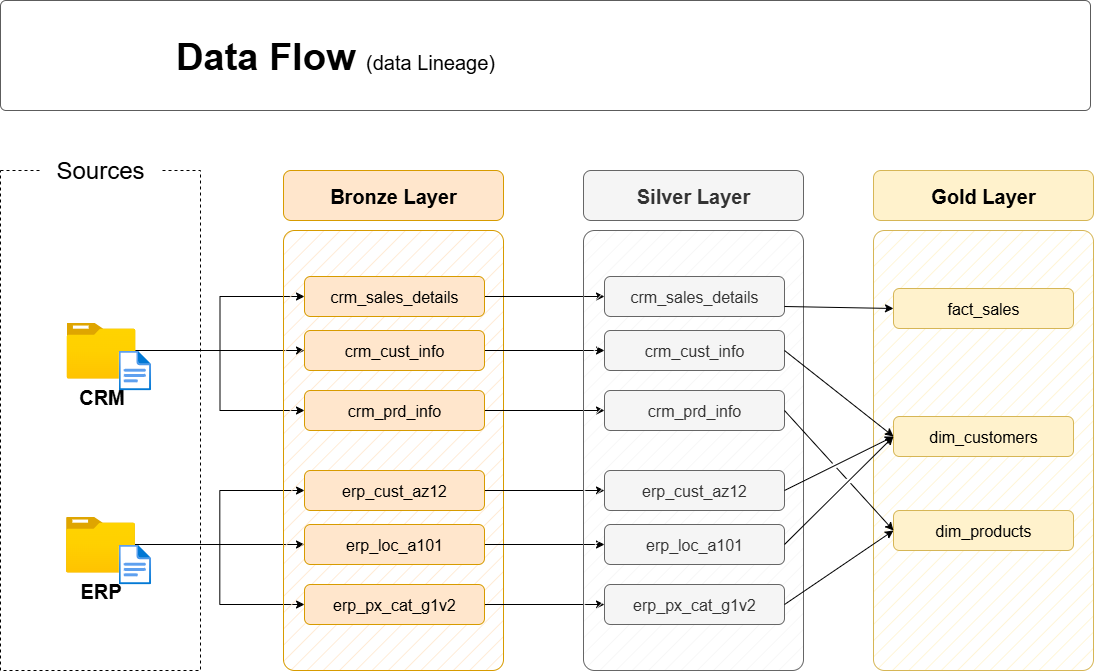

The diagram above was exported from draw.io. Its source (the exported page's mxGraphModel, read from the mxfile embedded in the PNG):
<mxGraphModel dx="1092" dy="591" grid="1" gridSize="10" guides="1" tooltips="1" connect="1" arrows="1" fold="1" page="1" pageScale="1" pageWidth="1920" pageHeight="1200" math="0" shadow="0">
  <root>
    <mxCell id="PmAsDYt7ePFWswJWPdAt-0" />
    <mxCell id="PmAsDYt7ePFWswJWPdAt-1" parent="PmAsDYt7ePFWswJWPdAt-0" />
    <mxCell id="n8bJTZ1ovyGtcUzWuUE2-2" value="" style="rounded=0;whiteSpace=wrap;html=1;fillColor=none;dashed=1;" parent="PmAsDYt7ePFWswJWPdAt-1" vertex="1">
      <mxGeometry x="390" y="280" width="200" height="500" as="geometry" />
    </mxCell>
    <mxCell id="n8bJTZ1ovyGtcUzWuUE2-3" value="&lt;font style=&quot;font-size: 24px;&quot;&gt;Sources&lt;/font&gt;" style="rounded=1;whiteSpace=wrap;html=1;strokeColor=none;" parent="PmAsDYt7ePFWswJWPdAt-1" vertex="1">
      <mxGeometry x="430" y="260" width="120" height="40" as="geometry" />
    </mxCell>
    <mxCell id="D8R9sGTT4eO_Y8YIvJOX-3" style="edgeStyle=orthogonalEdgeStyle;rounded=0;orthogonalLoop=1;jettySize=auto;html=1;entryX=0;entryY=0.5;entryDx=0;entryDy=0;" parent="PmAsDYt7ePFWswJWPdAt-1" source="4ZKNdrfmacIxx5nxEuMF-0" target="hnOc7kBfibrwKYlpnwC0-0" edge="1">
      <mxGeometry relative="1" as="geometry" />
    </mxCell>
    <mxCell id="D8R9sGTT4eO_Y8YIvJOX-4" style="edgeStyle=orthogonalEdgeStyle;rounded=0;orthogonalLoop=1;jettySize=auto;html=1;entryX=0;entryY=0.5;entryDx=0;entryDy=0;" parent="PmAsDYt7ePFWswJWPdAt-1" source="4ZKNdrfmacIxx5nxEuMF-0" target="5szykNnx05lKGsdo6Biz-0" edge="1">
      <mxGeometry relative="1" as="geometry" />
    </mxCell>
    <mxCell id="D8R9sGTT4eO_Y8YIvJOX-5" style="edgeStyle=orthogonalEdgeStyle;rounded=0;orthogonalLoop=1;jettySize=auto;html=1;entryX=0;entryY=0.5;entryDx=0;entryDy=0;" parent="PmAsDYt7ePFWswJWPdAt-1" source="4ZKNdrfmacIxx5nxEuMF-0" target="hnOc7kBfibrwKYlpnwC0-1" edge="1">
      <mxGeometry relative="1" as="geometry" />
    </mxCell>
    <mxCell id="4ZKNdrfmacIxx5nxEuMF-0" value="&lt;font style=&quot;font-size: 20px;&quot;&gt;&lt;b&gt;CRM&lt;/b&gt;&lt;/font&gt;" style="image;aspect=fixed;html=1;points=[];align=center;fontSize=12;image=img/lib/azure2/general/Folder_Blank.svg;" parent="PmAsDYt7ePFWswJWPdAt-1" vertex="1">
      <mxGeometry x="456" y="432" width="69" height="56.00000000000001" as="geometry" />
    </mxCell>
    <mxCell id="-fXMBUoAsH7tqhl6yJGk-2" style="edgeStyle=orthogonalEdgeStyle;rounded=0;orthogonalLoop=1;jettySize=auto;html=1;entryX=0;entryY=0.5;entryDx=0;entryDy=0;" parent="PmAsDYt7ePFWswJWPdAt-1" source="4ZKNdrfmacIxx5nxEuMF-4" target="D8R9sGTT4eO_Y8YIvJOX-8" edge="1">
      <mxGeometry relative="1" as="geometry" />
    </mxCell>
    <mxCell id="-fXMBUoAsH7tqhl6yJGk-3" style="edgeStyle=orthogonalEdgeStyle;rounded=0;orthogonalLoop=1;jettySize=auto;html=1;entryX=0;entryY=0.5;entryDx=0;entryDy=0;" parent="PmAsDYt7ePFWswJWPdAt-1" source="4ZKNdrfmacIxx5nxEuMF-4" target="D8R9sGTT4eO_Y8YIvJOX-6" edge="1">
      <mxGeometry relative="1" as="geometry" />
    </mxCell>
    <mxCell id="-fXMBUoAsH7tqhl6yJGk-4" style="edgeStyle=orthogonalEdgeStyle;rounded=0;orthogonalLoop=1;jettySize=auto;html=1;" parent="PmAsDYt7ePFWswJWPdAt-1" source="4ZKNdrfmacIxx5nxEuMF-4" target="D8R9sGTT4eO_Y8YIvJOX-7" edge="1">
      <mxGeometry relative="1" as="geometry" />
    </mxCell>
    <mxCell id="4ZKNdrfmacIxx5nxEuMF-4" value="&lt;font style=&quot;font-size: 20px;&quot;&gt;&lt;b&gt;ERP&lt;/b&gt;&lt;/font&gt;" style="image;aspect=fixed;html=1;points=[];align=center;fontSize=12;image=img/lib/azure2/general/Folder_Blank.svg;" parent="PmAsDYt7ePFWswJWPdAt-1" vertex="1">
      <mxGeometry x="455.5" y="626" width="69" height="56.00000000000001" as="geometry" />
    </mxCell>
    <mxCell id="4ZKNdrfmacIxx5nxEuMF-5" value="" style="rounded=1;whiteSpace=wrap;html=1;fillColor=#ffe6cc;strokeColor=#d79b00;fillStyle=hatch;arcSize=5;" parent="PmAsDYt7ePFWswJWPdAt-1" vertex="1">
      <mxGeometry x="673" y="340" width="220" height="440" as="geometry" />
    </mxCell>
    <mxCell id="4ZKNdrfmacIxx5nxEuMF-6" value="Bronze Layer" style="rounded=1;whiteSpace=wrap;html=1;fillColor=#ffe6cc;strokeColor=#d79b00;fontSize=20;fontStyle=1" parent="PmAsDYt7ePFWswJWPdAt-1" vertex="1">
      <mxGeometry x="673" y="280" width="220" height="50" as="geometry" />
    </mxCell>
    <mxCell id="-fXMBUoAsH7tqhl6yJGk-13" style="edgeStyle=orthogonalEdgeStyle;rounded=0;orthogonalLoop=1;jettySize=auto;html=1;entryX=0;entryY=0.5;entryDx=0;entryDy=0;" parent="PmAsDYt7ePFWswJWPdAt-1" source="5szykNnx05lKGsdo6Biz-0" target="-fXMBUoAsH7tqhl6yJGk-7" edge="1">
      <mxGeometry relative="1" as="geometry" />
    </mxCell>
    <mxCell id="5szykNnx05lKGsdo6Biz-0" value="crm_sales_details" style="rounded=1;whiteSpace=wrap;html=1;fillColor=#ffe6cc;strokeColor=#d79b00;fontSize=16;fontStyle=0" parent="PmAsDYt7ePFWswJWPdAt-1" vertex="1">
      <mxGeometry x="694" y="386" width="180" height="40" as="geometry" />
    </mxCell>
    <mxCell id="-fXMBUoAsH7tqhl6yJGk-14" style="edgeStyle=orthogonalEdgeStyle;rounded=0;orthogonalLoop=1;jettySize=auto;html=1;" parent="PmAsDYt7ePFWswJWPdAt-1" source="hnOc7kBfibrwKYlpnwC0-0" target="-fXMBUoAsH7tqhl6yJGk-8" edge="1">
      <mxGeometry relative="1" as="geometry" />
    </mxCell>
    <mxCell id="hnOc7kBfibrwKYlpnwC0-0" value="crm_cust_info" style="rounded=1;whiteSpace=wrap;html=1;fillColor=#ffe6cc;strokeColor=#d79b00;fontSize=16;fontStyle=0" parent="PmAsDYt7ePFWswJWPdAt-1" vertex="1">
      <mxGeometry x="694" y="440" width="180" height="40" as="geometry" />
    </mxCell>
    <mxCell id="-fXMBUoAsH7tqhl6yJGk-15" style="edgeStyle=orthogonalEdgeStyle;rounded=0;orthogonalLoop=1;jettySize=auto;html=1;entryX=0;entryY=0.5;entryDx=0;entryDy=0;" parent="PmAsDYt7ePFWswJWPdAt-1" source="hnOc7kBfibrwKYlpnwC0-1" target="-fXMBUoAsH7tqhl6yJGk-9" edge="1">
      <mxGeometry relative="1" as="geometry" />
    </mxCell>
    <mxCell id="hnOc7kBfibrwKYlpnwC0-1" value="crm_prd_info" style="rounded=1;whiteSpace=wrap;html=1;fillColor=#ffe6cc;strokeColor=#d79b00;fontSize=16;fontStyle=0" parent="PmAsDYt7ePFWswJWPdAt-1" vertex="1">
      <mxGeometry x="694" y="500" width="180" height="40" as="geometry" />
    </mxCell>
    <mxCell id="-fXMBUoAsH7tqhl6yJGk-16" style="edgeStyle=orthogonalEdgeStyle;rounded=0;orthogonalLoop=1;jettySize=auto;html=1;entryX=0;entryY=0.5;entryDx=0;entryDy=0;" parent="PmAsDYt7ePFWswJWPdAt-1" source="D8R9sGTT4eO_Y8YIvJOX-6" target="-fXMBUoAsH7tqhl6yJGk-10" edge="1">
      <mxGeometry relative="1" as="geometry" />
    </mxCell>
    <mxCell id="D8R9sGTT4eO_Y8YIvJOX-6" value="erp_cust_az12" style="rounded=1;whiteSpace=wrap;html=1;fillColor=#ffe6cc;strokeColor=#d79b00;fontSize=16;fontStyle=0" parent="PmAsDYt7ePFWswJWPdAt-1" vertex="1">
      <mxGeometry x="694" y="580" width="180" height="40" as="geometry" />
    </mxCell>
    <mxCell id="-fXMBUoAsH7tqhl6yJGk-17" style="edgeStyle=orthogonalEdgeStyle;rounded=0;orthogonalLoop=1;jettySize=auto;html=1;entryX=0;entryY=0.5;entryDx=0;entryDy=0;" parent="PmAsDYt7ePFWswJWPdAt-1" source="D8R9sGTT4eO_Y8YIvJOX-7" target="-fXMBUoAsH7tqhl6yJGk-11" edge="1">
      <mxGeometry relative="1" as="geometry" />
    </mxCell>
    <mxCell id="D8R9sGTT4eO_Y8YIvJOX-7" value="erp_loc_a101" style="rounded=1;whiteSpace=wrap;html=1;fillColor=#ffe6cc;strokeColor=#d79b00;fontSize=16;fontStyle=0" parent="PmAsDYt7ePFWswJWPdAt-1" vertex="1">
      <mxGeometry x="694" y="634" width="180" height="40" as="geometry" />
    </mxCell>
    <mxCell id="-fXMBUoAsH7tqhl6yJGk-18" style="edgeStyle=orthogonalEdgeStyle;rounded=0;orthogonalLoop=1;jettySize=auto;html=1;entryX=0;entryY=0.5;entryDx=0;entryDy=0;" parent="PmAsDYt7ePFWswJWPdAt-1" source="D8R9sGTT4eO_Y8YIvJOX-8" target="-fXMBUoAsH7tqhl6yJGk-12" edge="1">
      <mxGeometry relative="1" as="geometry" />
    </mxCell>
    <mxCell id="D8R9sGTT4eO_Y8YIvJOX-8" value="erp_px_cat_g1v2" style="rounded=1;whiteSpace=wrap;html=1;fillColor=#ffe6cc;strokeColor=#d79b00;fontSize=16;fontStyle=0" parent="PmAsDYt7ePFWswJWPdAt-1" vertex="1">
      <mxGeometry x="694" y="694" width="180" height="40" as="geometry" />
    </mxCell>
    <mxCell id="-fXMBUoAsH7tqhl6yJGk-5" value="" style="rounded=1;whiteSpace=wrap;html=1;fillColor=#f5f5f5;strokeColor=#666666;fillStyle=hatch;arcSize=5;fontColor=#333333;" parent="PmAsDYt7ePFWswJWPdAt-1" vertex="1">
      <mxGeometry x="973" y="340" width="220" height="440" as="geometry" />
    </mxCell>
    <mxCell id="-fXMBUoAsH7tqhl6yJGk-6" value="Silver Layer" style="rounded=1;whiteSpace=wrap;html=1;fillColor=#f5f5f5;strokeColor=#666666;fontSize=20;fontStyle=1;fontColor=#333333;" parent="PmAsDYt7ePFWswJWPdAt-1" vertex="1">
      <mxGeometry x="973" y="280" width="220" height="50" as="geometry" />
    </mxCell>
    <mxCell id="-fXMBUoAsH7tqhl6yJGk-7" value="crm_sales_details" style="rounded=1;whiteSpace=wrap;html=1;fillColor=#f5f5f5;strokeColor=#666666;fontSize=16;fontStyle=0;fontColor=#333333;" parent="PmAsDYt7ePFWswJWPdAt-1" vertex="1">
      <mxGeometry x="994" y="386" width="180" height="40" as="geometry" />
    </mxCell>
    <mxCell id="-fXMBUoAsH7tqhl6yJGk-8" value="crm_cust_info" style="rounded=1;whiteSpace=wrap;html=1;fillColor=#f5f5f5;strokeColor=#666666;fontSize=16;fontStyle=0;fontColor=#333333;" parent="PmAsDYt7ePFWswJWPdAt-1" vertex="1">
      <mxGeometry x="994" y="440" width="180" height="40" as="geometry" />
    </mxCell>
    <mxCell id="-fXMBUoAsH7tqhl6yJGk-9" value="crm_prd_info" style="rounded=1;whiteSpace=wrap;html=1;fillColor=#f5f5f5;strokeColor=#666666;fontSize=16;fontStyle=0;fontColor=#333333;" parent="PmAsDYt7ePFWswJWPdAt-1" vertex="1">
      <mxGeometry x="994" y="500" width="180" height="40" as="geometry" />
    </mxCell>
    <mxCell id="-fXMBUoAsH7tqhl6yJGk-10" value="erp_cust_az12" style="rounded=1;whiteSpace=wrap;html=1;fillColor=#f5f5f5;strokeColor=#666666;fontSize=16;fontStyle=0;fontColor=#333333;" parent="PmAsDYt7ePFWswJWPdAt-1" vertex="1">
      <mxGeometry x="994" y="580" width="180" height="40" as="geometry" />
    </mxCell>
    <mxCell id="-fXMBUoAsH7tqhl6yJGk-11" value="erp_loc_a101" style="rounded=1;whiteSpace=wrap;html=1;fillColor=#f5f5f5;strokeColor=#666666;fontSize=16;fontStyle=0;fontColor=#333333;" parent="PmAsDYt7ePFWswJWPdAt-1" vertex="1">
      <mxGeometry x="994" y="634" width="180" height="40" as="geometry" />
    </mxCell>
    <mxCell id="-fXMBUoAsH7tqhl6yJGk-12" value="erp_px_cat_g1v2" style="rounded=1;whiteSpace=wrap;html=1;fillColor=#f5f5f5;strokeColor=#666666;fontSize=16;fontStyle=0;fontColor=#333333;" parent="PmAsDYt7ePFWswJWPdAt-1" vertex="1">
      <mxGeometry x="994" y="694" width="180" height="40" as="geometry" />
    </mxCell>
    <mxCell id="-fXMBUoAsH7tqhl6yJGk-19" value="" style="rounded=1;whiteSpace=wrap;html=1;fillColor=#fff2cc;strokeColor=#d6b656;fillStyle=hatch;arcSize=5;" parent="PmAsDYt7ePFWswJWPdAt-1" vertex="1">
      <mxGeometry x="1263" y="340" width="220" height="440" as="geometry" />
    </mxCell>
    <mxCell id="-fXMBUoAsH7tqhl6yJGk-20" value="Gold Layer" style="rounded=1;whiteSpace=wrap;html=1;fillColor=#fff2cc;strokeColor=#d6b656;fontSize=20;fontStyle=1;" parent="PmAsDYt7ePFWswJWPdAt-1" vertex="1">
      <mxGeometry x="1263" y="280" width="220" height="50" as="geometry" />
    </mxCell>
    <mxCell id="-fXMBUoAsH7tqhl6yJGk-21" value="fact_sales" style="rounded=1;whiteSpace=wrap;html=1;fillColor=#fff2cc;strokeColor=#d6b656;fontSize=16;fontStyle=0;" parent="PmAsDYt7ePFWswJWPdAt-1" vertex="1">
      <mxGeometry x="1283" y="398" width="180" height="40" as="geometry" />
    </mxCell>
    <mxCell id="-fXMBUoAsH7tqhl6yJGk-22" value="dim_customers" style="rounded=1;whiteSpace=wrap;html=1;fillColor=#fff2cc;strokeColor=#d6b656;fontSize=16;fontStyle=0;" parent="PmAsDYt7ePFWswJWPdAt-1" vertex="1">
      <mxGeometry x="1283" y="526" width="180" height="40" as="geometry" />
    </mxCell>
    <mxCell id="-fXMBUoAsH7tqhl6yJGk-23" value="dim_products" style="rounded=1;whiteSpace=wrap;html=1;fillColor=#fff2cc;strokeColor=#d6b656;fontSize=16;fontStyle=0;" parent="PmAsDYt7ePFWswJWPdAt-1" vertex="1">
      <mxGeometry x="1283" y="620" width="180" height="40" as="geometry" />
    </mxCell>
    <mxCell id="rLLwbepbl8jkTRF7aM6J-0" value="" style="endArrow=classic;html=1;rounded=0;exitX=1;exitY=0.75;exitDx=0;exitDy=0;entryX=0;entryY=0.5;entryDx=0;entryDy=0;" parent="PmAsDYt7ePFWswJWPdAt-1" source="-fXMBUoAsH7tqhl6yJGk-7" target="-fXMBUoAsH7tqhl6yJGk-21" edge="1">
      <mxGeometry width="50" height="50" relative="1" as="geometry">
        <mxPoint x="1203" y="510" as="sourcePoint" />
        <mxPoint x="1253" y="460" as="targetPoint" />
      </mxGeometry>
    </mxCell>
    <mxCell id="rLLwbepbl8jkTRF7aM6J-2" value="" style="endArrow=classic;html=1;rounded=0;exitX=1;exitY=0.5;exitDx=0;exitDy=0;entryX=0;entryY=0.5;entryDx=0;entryDy=0;jumpStyle=gap;" parent="PmAsDYt7ePFWswJWPdAt-1" source="-fXMBUoAsH7tqhl6yJGk-8" target="-fXMBUoAsH7tqhl6yJGk-22" edge="1">
      <mxGeometry width="50" height="50" relative="1" as="geometry">
        <mxPoint x="1184" y="426" as="sourcePoint" />
        <mxPoint x="1303" y="430" as="targetPoint" />
      </mxGeometry>
    </mxCell>
    <mxCell id="rLLwbepbl8jkTRF7aM6J-3" value="" style="endArrow=classic;html=1;rounded=0;exitX=1;exitY=0.5;exitDx=0;exitDy=0;entryX=0;entryY=0.5;entryDx=0;entryDy=0;jumpStyle=gap;" parent="PmAsDYt7ePFWswJWPdAt-1" source="-fXMBUoAsH7tqhl6yJGk-10" target="-fXMBUoAsH7tqhl6yJGk-22" edge="1">
      <mxGeometry width="50" height="50" relative="1" as="geometry">
        <mxPoint x="1184" y="470" as="sourcePoint" />
        <mxPoint x="1293" y="556" as="targetPoint" />
      </mxGeometry>
    </mxCell>
    <mxCell id="rLLwbepbl8jkTRF7aM6J-4" value="" style="endArrow=classic;html=1;rounded=0;exitX=1;exitY=0.5;exitDx=0;exitDy=0;entryX=0;entryY=0.5;entryDx=0;entryDy=0;jumpStyle=gap;" parent="PmAsDYt7ePFWswJWPdAt-1" source="-fXMBUoAsH7tqhl6yJGk-11" target="-fXMBUoAsH7tqhl6yJGk-22" edge="1">
      <mxGeometry width="50" height="50" relative="1" as="geometry">
        <mxPoint x="1184" y="610" as="sourcePoint" />
        <mxPoint x="1293" y="556" as="targetPoint" />
      </mxGeometry>
    </mxCell>
    <mxCell id="_nexJ7K3K1sAFrfDnuwc-0" value="" style="endArrow=classic;html=1;rounded=0;exitX=1;exitY=0.5;exitDx=0;exitDy=0;entryX=0;entryY=0.5;entryDx=0;entryDy=0;jumpStyle=gap;" parent="PmAsDYt7ePFWswJWPdAt-1" source="-fXMBUoAsH7tqhl6yJGk-9" target="-fXMBUoAsH7tqhl6yJGk-23" edge="1">
      <mxGeometry width="50" height="50" relative="1" as="geometry">
        <mxPoint x="1184" y="470" as="sourcePoint" />
        <mxPoint x="1293" y="556" as="targetPoint" />
      </mxGeometry>
    </mxCell>
    <mxCell id="_nexJ7K3K1sAFrfDnuwc-1" value="" style="endArrow=classic;html=1;rounded=0;exitX=1;exitY=0.5;exitDx=0;exitDy=0;entryX=0;entryY=0.5;entryDx=0;entryDy=0;jumpStyle=gap;" parent="PmAsDYt7ePFWswJWPdAt-1" source="-fXMBUoAsH7tqhl6yJGk-12" target="-fXMBUoAsH7tqhl6yJGk-23" edge="1">
      <mxGeometry width="50" height="50" relative="1" as="geometry">
        <mxPoint x="1184" y="530" as="sourcePoint" />
        <mxPoint x="1293" y="650" as="targetPoint" />
      </mxGeometry>
    </mxCell>
    <mxCell id="hYor6iIa-aKugMJ0ksJW-2" value="" style="image;aspect=fixed;html=1;points=[];align=center;fontSize=12;image=img/lib/azure2/general/File.svg;" parent="PmAsDYt7ePFWswJWPdAt-1" vertex="1">
      <mxGeometry x="508.12" y="460" width="32.46" height="40" as="geometry" />
    </mxCell>
    <mxCell id="hYor6iIa-aKugMJ0ksJW-4" value="" style="image;aspect=fixed;html=1;points=[];align=center;fontSize=12;image=img/lib/azure2/general/File.svg;" parent="PmAsDYt7ePFWswJWPdAt-1" vertex="1">
      <mxGeometry x="508.12" y="654" width="32.46" height="40" as="geometry" />
    </mxCell>
    <mxCell id="chLgLkIjhnXz8mJWDFhk-0" value="" style="rounded=1;whiteSpace=wrap;html=1;fillColor=#FFFFFF;strokeColor=#5C5C5C;strokeWidth=1;arcSize=5;" parent="PmAsDYt7ePFWswJWPdAt-1" vertex="1">
      <mxGeometry x="390" y="110" width="1090" height="110" as="geometry" />
    </mxCell>
    <mxCell id="chLgLkIjhnXz8mJWDFhk-1" value="&lt;b style=&quot;border-color: var(--border-color); font-size: 38px; text-align: left;&quot;&gt;Data Flow&amp;nbsp;&lt;/b&gt;&lt;font style=&quot;border-color: var(--border-color); text-align: left; font-size: 20px;&quot;&gt;(data Lineage)&lt;/font&gt;" style="text;html=1;strokeColor=none;fillColor=none;align=center;verticalAlign=middle;whiteSpace=wrap;rounded=0;" parent="PmAsDYt7ePFWswJWPdAt-1" vertex="1">
      <mxGeometry x="440.00000000000006" y="140.97" width="570" height="50" as="geometry" />
    </mxCell>
  </root>
</mxGraphModel>